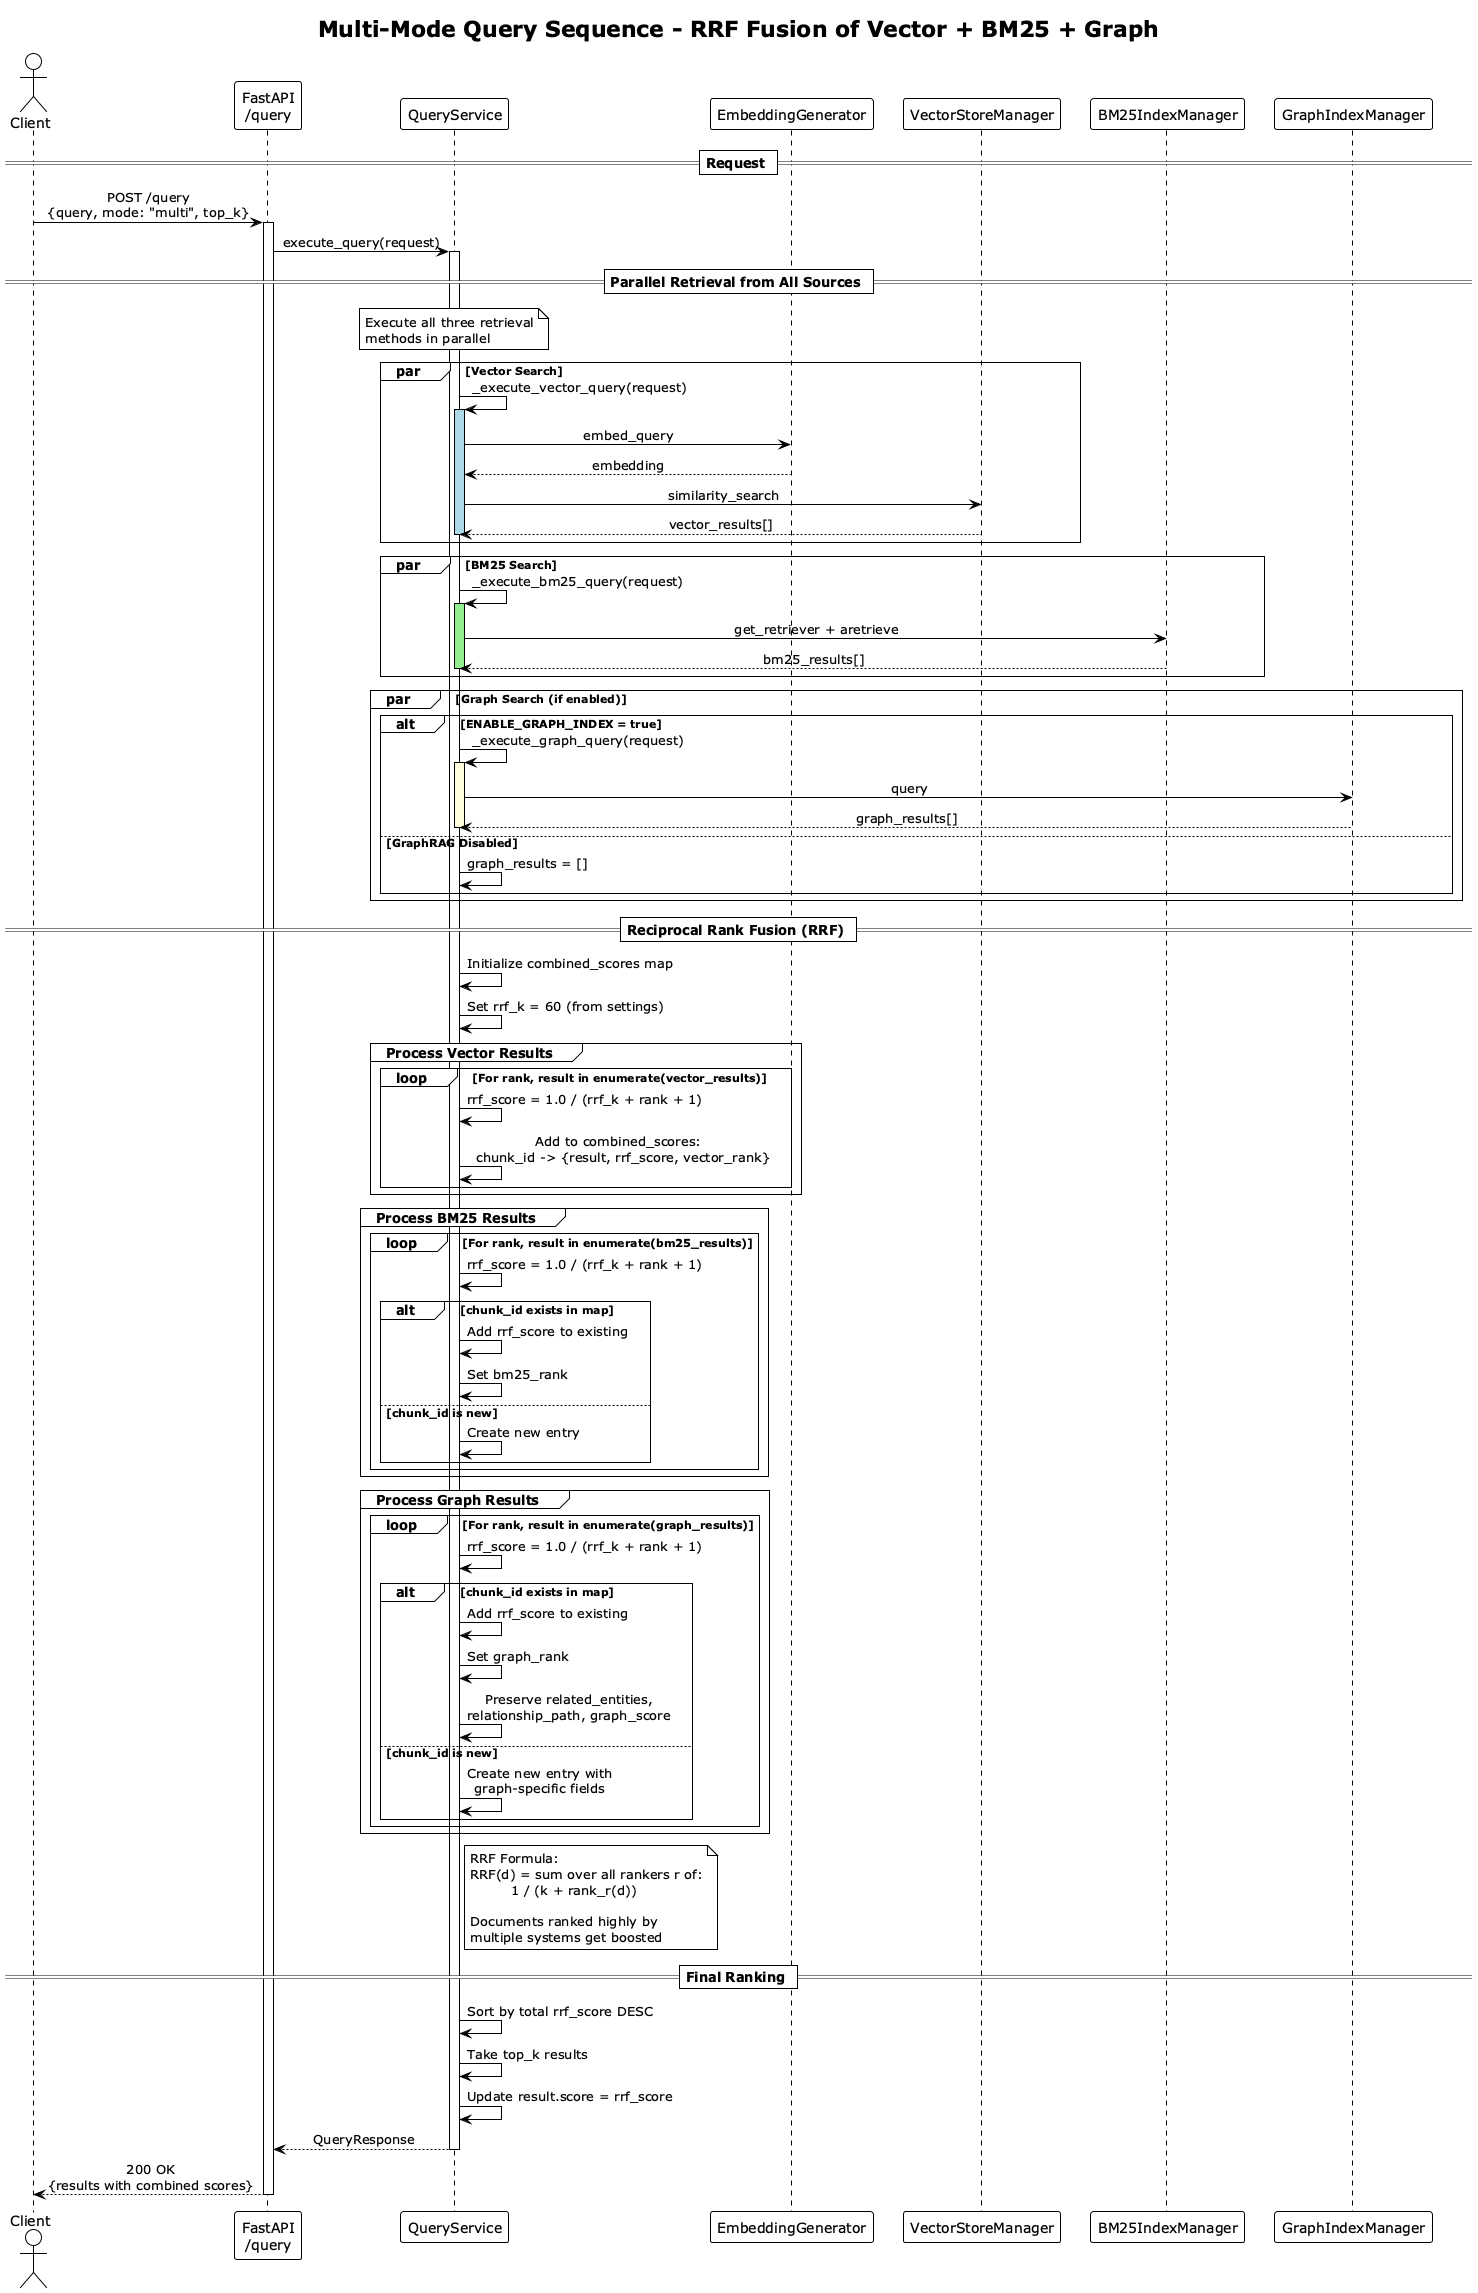

The diagram above was rendered by PlantUML. Its source (embedded in the PNG):
@startuml Multi-Mode Query Sequence
!theme plain
skinparam sequenceMessageAlign center
skinparam responseMessageBelowArrow true

title Multi-Mode Query Sequence - RRF Fusion of Vector + BM25 + Graph

actor Client
participant "FastAPI\n/query" as API
participant "QueryService" as QS
participant "EmbeddingGenerator" as EG
participant "VectorStoreManager" as VS
participant "BM25IndexManager" as BM25
participant "GraphIndexManager" as GIM

== Request ==

Client -> API : POST /query\n{query, mode: "multi", top_k}
activate API

API -> QS : execute_query(request)
activate QS

== Parallel Retrieval from All Sources ==

note over QS: Execute all three retrieval\nmethods in parallel

par Vector Search
    QS -> QS : _execute_vector_query(request)
    activate QS #lightblue
    QS -> EG : embed_query
    EG --> QS : embedding
    QS -> VS : similarity_search
    VS --> QS : vector_results[]
    deactivate QS
end

par BM25 Search
    QS -> QS : _execute_bm25_query(request)
    activate QS #lightgreen
    QS -> BM25 : get_retriever + aretrieve
    BM25 --> QS : bm25_results[]
    deactivate QS
end

par Graph Search (if enabled)
    alt ENABLE_GRAPH_INDEX = true
        QS -> QS : _execute_graph_query(request)
        activate QS #lightyellow
        QS -> GIM : query
        GIM --> QS : graph_results[]
        deactivate QS
    else GraphRAG Disabled
        QS -> QS : graph_results = []
    end
end

== Reciprocal Rank Fusion (RRF) ==

QS -> QS : Initialize combined_scores map
QS -> QS : Set rrf_k = 60 (from settings)

group Process Vector Results
    loop For rank, result in enumerate(vector_results)
        QS -> QS : rrf_score = 1.0 / (rrf_k + rank + 1)
        QS -> QS : Add to combined_scores:\n  chunk_id -> {result, rrf_score, vector_rank}
    end
end

group Process BM25 Results
    loop For rank, result in enumerate(bm25_results)
        QS -> QS : rrf_score = 1.0 / (rrf_k + rank + 1)
        alt chunk_id exists in map
            QS -> QS : Add rrf_score to existing
            QS -> QS : Set bm25_rank
        else chunk_id is new
            QS -> QS : Create new entry
        end
    end
end

group Process Graph Results
    loop For rank, result in enumerate(graph_results)
        QS -> QS : rrf_score = 1.0 / (rrf_k + rank + 1)
        alt chunk_id exists in map
            QS -> QS : Add rrf_score to existing
            QS -> QS : Set graph_rank
            QS -> QS : Preserve related_entities,\nrelationship_path, graph_score
        else chunk_id is new
            QS -> QS : Create new entry with\ngraph-specific fields
        end
    end
end

note right of QS
    RRF Formula:
    RRF(d) = sum over all rankers r of:
             1 / (k + rank_r(d))

    Documents ranked highly by
    multiple systems get boosted
end note

== Final Ranking ==

QS -> QS : Sort by total rrf_score DESC
QS -> QS : Take top_k results
QS -> QS : Update result.score = rrf_score

QS --> API : QueryResponse
deactivate QS

API --> Client : 200 OK\n{results with combined scores}
deactivate API

@enduml